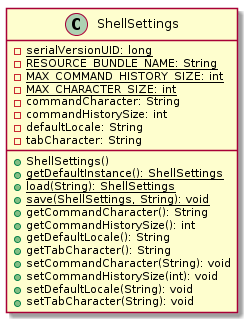

The diagram above was rendered by PlantUML. Its source (embedded in the PNG):
@startuml

    class ShellSettings {
        {static} -serialVersionUID: long
        {static} -RESOURCE_BUNDLE_NAME: String
        {static} -MAX_COMMAND_HISTORY_SIZE: int
        {static} -MAX_CHARACTER_SIZE: int
        -commandCharacter: String
        -commandHistorySize: int
        -defaultLocale: String
        -tabCharacter: String
        +ShellSettings()
        {static} +getDefaultInstance(): ShellSettings
        {static} +load(String): ShellSettings
        {static} +save(ShellSettings, String): void
        +getCommandCharacter(): String
        +getCommandHistorySize(): int
        +getDefaultLocale(): String
        +getTabCharacter(): String
        +setCommandCharacter(String): void
        +setCommandHistorySize(int): void
        +setDefaultLocale(String): void
        +setTabCharacter(String): void
    }

@enduml